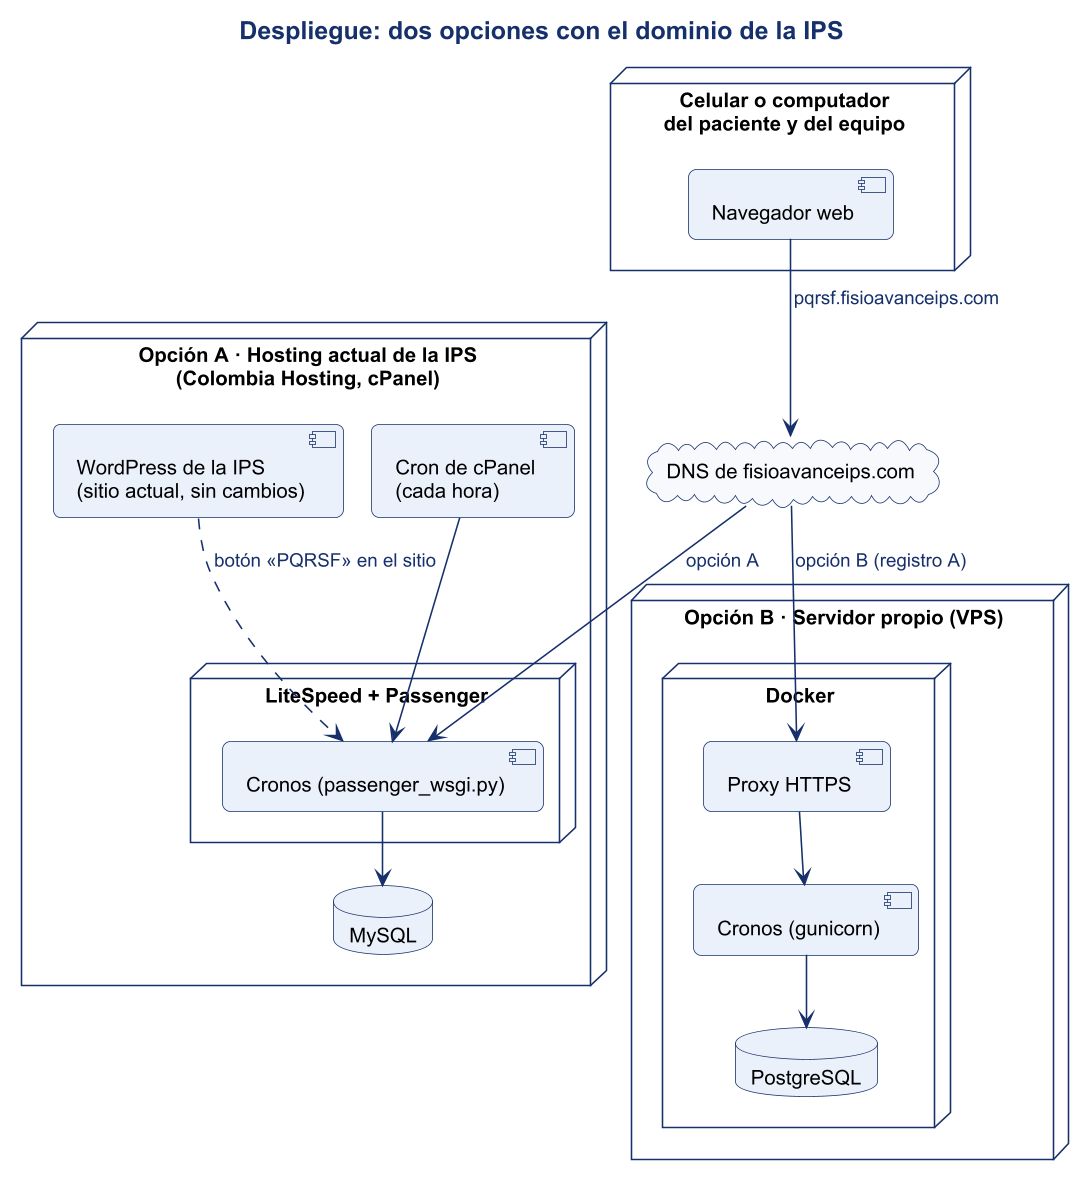

The diagram above was rendered by PlantUML. Its source (embedded in the PNG):
@startuml
!include _estilo.iuml
title Despliegue: dos opciones con el dominio de la IPS

node "Celular o computador\ndel paciente y del equipo" as Cliente {
  [Navegador web] as Nav
}
node "Opción A · Hosting actual de la IPS\n(Colombia Hosting, cPanel)" as Cp {
  node "LiteSpeed + Passenger" {
    [Cronos (passenger_wsgi.py)] as App1
  }
  database "MySQL" as My
  [Cron de cPanel\n(cada hora)] as Cr1
  [WordPress de la IPS\n(sitio actual, sin cambios)] as WP
}
node "Opción B · Servidor propio (VPS)" as Vps {
  node "Docker" {
    [Proxy HTTPS] as Px
    [Cronos (gunicorn)] as App2
    database "PostgreSQL" as Pg
  }
}
cloud "DNS de fisioavanceips.com" as DNS
Nav --> DNS : pqrsf.fisioavanceips.com
DNS --> App1 : opción A
DNS --> Px : opción B (registro A)
Px --> App2
App1 --> My
App2 --> Pg
Cr1 --> App1
WP ..> App1 : botón «PQRSF» en el sitio
@enduml